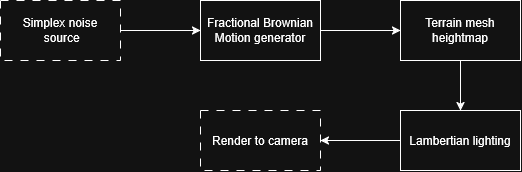

The diagram above was exported from draw.io. Its source (the exported page's mxGraphModel, read from the mxfile embedded in the PNG):
<mxGraphModel dx="723" dy="543" grid="1" gridSize="10" guides="1" tooltips="1" connect="1" arrows="1" fold="1" page="1" pageScale="1" pageWidth="850" pageHeight="1100" math="0" shadow="0">
  <root>
    <mxCell id="0" />
    <mxCell id="1" parent="0" />
    <mxCell id="Q-I05DWS9ImfeBRAtQMb-6" edge="1" parent="1" source="Q-I05DWS9ImfeBRAtQMb-1" style="edgeStyle=none;rounded=0;orthogonalLoop=1;jettySize=auto;html=1;exitX=1;exitY=0.5;exitDx=0;exitDy=0;entryX=0;entryY=0.5;entryDx=0;entryDy=0;defaultLabelBackgroundColor=page;" target="Q-I05DWS9ImfeBRAtQMb-2">
      <mxGeometry relative="1" as="geometry" />
    </mxCell>
    <mxCell id="Q-I05DWS9ImfeBRAtQMb-1" parent="1" style="rounded=0;whiteSpace=wrap;html=1;dashed=1;dashPattern=8 8;" value="&lt;div&gt;Simplex noise&lt;/div&gt;&lt;div&gt;&amp;nbsp;source&lt;/div&gt;" vertex="1">
      <mxGeometry height="60" width="120" x="80" y="80" as="geometry" />
    </mxCell>
    <mxCell id="Q-I05DWS9ImfeBRAtQMb-7" edge="1" parent="1" source="Q-I05DWS9ImfeBRAtQMb-2" style="edgeStyle=none;rounded=0;orthogonalLoop=1;jettySize=auto;html=1;exitX=1;exitY=0.5;exitDx=0;exitDy=0;entryX=0;entryY=0.5;entryDx=0;entryDy=0;defaultLabelBackgroundColor=page;" target="Q-I05DWS9ImfeBRAtQMb-3">
      <mxGeometry relative="1" as="geometry" />
    </mxCell>
    <mxCell id="Q-I05DWS9ImfeBRAtQMb-2" parent="1" style="rounded=0;whiteSpace=wrap;html=1;" value="Fractional Brownian Motion generator" vertex="1">
      <mxGeometry height="60" width="120" x="280" y="80" as="geometry" />
    </mxCell>
    <mxCell id="Q-I05DWS9ImfeBRAtQMb-8" edge="1" parent="1" source="Q-I05DWS9ImfeBRAtQMb-3" style="edgeStyle=none;rounded=0;orthogonalLoop=1;jettySize=auto;html=1;exitX=0.5;exitY=1;exitDx=0;exitDy=0;entryX=0.5;entryY=0;entryDx=0;entryDy=0;defaultLabelBackgroundColor=page;" target="Q-I05DWS9ImfeBRAtQMb-4">
      <mxGeometry relative="1" as="geometry" />
    </mxCell>
    <mxCell id="Q-I05DWS9ImfeBRAtQMb-3" parent="1" style="rounded=0;whiteSpace=wrap;html=1;" value="Terrain mesh heightmap" vertex="1">
      <mxGeometry height="60" width="120" x="480" y="80" as="geometry" />
    </mxCell>
    <mxCell id="Q-I05DWS9ImfeBRAtQMb-9" edge="1" parent="1" source="Q-I05DWS9ImfeBRAtQMb-4" style="edgeStyle=none;rounded=0;orthogonalLoop=1;jettySize=auto;html=1;exitX=0;exitY=0.5;exitDx=0;exitDy=0;entryX=1;entryY=0.5;entryDx=0;entryDy=0;defaultLabelBackgroundColor=page;" target="Q-I05DWS9ImfeBRAtQMb-5">
      <mxGeometry relative="1" as="geometry" />
    </mxCell>
    <mxCell id="Q-I05DWS9ImfeBRAtQMb-4" parent="1" style="rounded=0;whiteSpace=wrap;html=1;" value="Lambertian lighting" vertex="1">
      <mxGeometry height="60" width="120" x="480" y="190" as="geometry" />
    </mxCell>
    <mxCell id="Q-I05DWS9ImfeBRAtQMb-5" parent="1" style="rounded=0;whiteSpace=wrap;html=1;dashed=1;dashPattern=8 8;" value="Render to camera" vertex="1">
      <mxGeometry height="60" width="120" x="280" y="190" as="geometry" />
    </mxCell>
  </root>
</mxGraphModel>